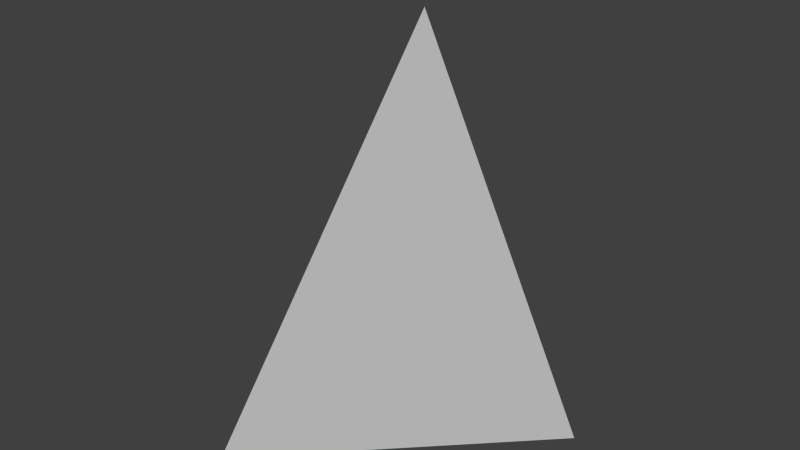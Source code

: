 # Source: mountainTextured.blend  (saved by Blender 2.69.0; exported with 4.5.12 LTS)
import bpy
from mathutils import Matrix  # noqa: F401  (used for matrix-valued properties, if any)

bpy.ops.wm.read_factory_settings(use_empty=True)
scene = bpy.context.scene
scene.name = 'Scene'

# ---- collections
col_collection_1 = bpy.data.collections.new('Collection 1'); scene.collection.children.link(col_collection_1)

# ---- world
world_world = bpy.data.worlds.new('World'); scene.world = world_world
world_world.color = (0.05088, 0.05088, 0.05088)
world_world.use_sun_shadow = False
world_world.sun_shadow_jitter_overblur = 0.0
world_world.cycles.sampling_method = 'MANUAL'
world_world.cycles.sample_map_resolution = 256

# ---- meshes
me_cone = bpy.data.meshes.new('Cone')
me_cone.from_pydata([(0.0, 0.0, 2.0), (0.0, 1.0, 0.0), (-1.0, 1.192e-08, 0.0)], [], [(2, 0, 1)])
_uv = me_cone.uv_layers.new(name='UVMap')
_uv.uv.foreach_set('vector', [1.0, 0.0, 1.0, 1.667, 0.0, 0.3333])
me_cone.use_remesh_preserve_volume = False
me_cone.use_remesh_preserve_attributes = False
me_cone.use_mirror_vertex_groups = False
me_cone.update()

# ---- objects
ob_mountaintextured = bpy.data.objects.new('MountainTextured', me_cone)

# ---- transforms, parenting, visibility, modifiers, constraints
ob_mountaintextured.location = (0.0, 0.0, 0.0)
ob_mountaintextured.lineart.crease_threshold = 0.0

# ---- collection membership
col_collection_1.objects.link(ob_mountaintextured)

# ---- scene / render settings (as saved in the file)
scene.frame_start = 1; scene.frame_end = 250; scene.frame_set(0)
scene.render.engine = 'BLENDER_EEVEE_NEXT'
scene.render.image_settings.compression = 90
scene.render.resolution_percentage = 50
scene.render.dither_intensity = 0.0
scene.cycles.use_denoising = False
scene.cycles.samples = 10
scene.cycles.sampling_pattern = 'TABULATED_SOBOL'
scene.cycles.light_sampling_threshold = 0.0
scene.cycles.use_adaptive_sampling = False
scene.cycles.use_light_tree = False
scene.cycles.blur_glossy = 0.0
scene.cycles.volume_bounces = 1
scene.cycles.pixel_filter_type = 'GAUSSIAN'
scene.cycles.sample_clamp_indirect = 0.0
scene.view_settings.view_transform = 'Standard'
bpy.context.view_layer.update()

# ---- added for rendering (the .blend has no active camera and no usable light): camera, sun
cam_auto = bpy.data.cameras.new('AutoCamera')
cam_auto.lens = 50.0
cam_auto.sensor_width = 36.0
cam_auto.clip_end = 1000.0
ob_auto_camera = bpy.data.objects.new('AutoCamera', cam_auto)
scene.collection.objects.link(ob_auto_camera)
ob_auto_camera.location = (1.76633, -2.21959, 2.81306)
ob_auto_camera.rotation_euler = (1.09748, -7.21219e-08, 0.694738)
scene.camera = ob_auto_camera
light_auto_sun = bpy.data.lights.new('AutoSun', 'SUN')
light_auto_sun.energy = 3.0
light_auto_sun.angle = 0.0523599
ob_auto_sun = bpy.data.objects.new('AutoSun', light_auto_sun)
scene.collection.objects.link(ob_auto_sun)
ob_auto_sun.rotation_euler = (0.872665, 0.174533, 0.523599)
bpy.context.view_layer.update()
